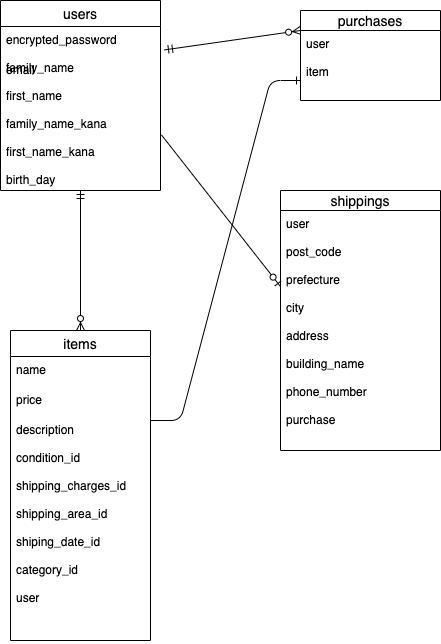

The diagram above was exported from draw.io. Its source (the exported page's mxGraphModel, read from the mxfile embedded in the PNG):
<mxGraphModel dx="364" dy="637" grid="1" gridSize="10" guides="1" tooltips="1" connect="1" arrows="1" fold="1" page="1" pageScale="1" pageWidth="850" pageHeight="1100" math="0" shadow="0">
  <root>
    <mxCell id="0" />
    <mxCell id="1" parent="0" />
    <mxCell id="2" value="purchases" style="swimlane;fontStyle=0;childLayout=stackLayout;horizontal=1;startSize=20;horizontalStack=0;resizeParent=1;resizeParentMax=0;resizeLast=0;collapsible=1;marginBottom=0;align=center;fontSize=14;" vertex="1" parent="1">
      <mxGeometry x="330" y="50" width="140" height="90" as="geometry" />
    </mxCell>
    <mxCell id="6" value="items" style="swimlane;fontStyle=0;childLayout=stackLayout;horizontal=1;startSize=26;horizontalStack=0;resizeParent=1;resizeParentMax=0;resizeLast=0;collapsible=1;marginBottom=0;align=center;fontSize=14;" vertex="1" parent="1">
      <mxGeometry x="40" y="370" width="140" height="310" as="geometry" />
    </mxCell>
    <mxCell id="7" value="name&#10;" style="text;strokeColor=none;fillColor=none;spacingLeft=4;spacingRight=4;overflow=hidden;rotatable=0;points=[[0,0.5],[1,0.5]];portConstraint=eastwest;fontSize=12;" vertex="1" parent="6">
      <mxGeometry y="26" width="140" height="30" as="geometry" />
    </mxCell>
    <mxCell id="8" value="price" style="text;strokeColor=none;fillColor=none;spacingLeft=4;spacingRight=4;overflow=hidden;rotatable=0;points=[[0,0.5],[1,0.5]];portConstraint=eastwest;fontSize=12;" vertex="1" parent="6">
      <mxGeometry y="56" width="140" height="30" as="geometry" />
    </mxCell>
    <mxCell id="9" value="description&#10;&#10;condition_id&#10;&#10;shipping_charges_id&#10;&#10;shipping_area_id&#10;&#10;shiping_date_id&#10;&#10;category_id&#10;&#10;user" style="text;strokeColor=none;fillColor=none;spacingLeft=4;spacingRight=4;overflow=hidden;rotatable=0;points=[[0,0.5],[1,0.5]];portConstraint=eastwest;fontSize=12;" vertex="1" parent="6">
      <mxGeometry y="86" width="140" height="224" as="geometry" />
    </mxCell>
    <object label="users" id="10">
      <mxCell style="swimlane;fontStyle=0;childLayout=stackLayout;horizontal=1;startSize=26;horizontalStack=0;resizeParent=1;resizeParentMax=0;resizeLast=0;collapsible=1;marginBottom=0;align=center;fontSize=14;" vertex="1" parent="1">
        <mxGeometry x="30" y="40" width="160" height="190" as="geometry" />
      </mxCell>
    </object>
    <mxCell id="13" value="encrypted_password&#10;&#10;family_name&#10;&#10;first_name&#10;&#10;family_name_kana&#10;&#10;first_name_kana&#10;&#10;birth_day" style="text;strokeColor=none;fillColor=none;spacingLeft=4;spacingRight=4;overflow=hidden;rotatable=0;points=[[0,0.5],[1,0.5]];portConstraint=eastwest;fontSize=12;" vertex="1" parent="10">
      <mxGeometry y="26" width="160" height="164" as="geometry" />
    </mxCell>
    <mxCell id="14" value="shippings" style="swimlane;fontStyle=0;childLayout=stackLayout;horizontal=1;startSize=20;horizontalStack=0;resizeParent=1;resizeParentMax=0;resizeLast=0;collapsible=1;marginBottom=0;align=center;fontSize=14;" vertex="1" parent="1">
      <mxGeometry x="310" y="230" width="160" height="260" as="geometry" />
    </mxCell>
    <mxCell id="15" value="user&#10;&#10;post_code&#10;&#10;prefecture&#10;&#10;city&#10;&#10;address&#10;&#10;building_name&#10;&#10;phone_number&#10;&#10;purchase" style="text;strokeColor=none;fillColor=none;spacingLeft=4;spacingRight=4;overflow=hidden;rotatable=0;points=[[0,0.5],[1,0.5]];portConstraint=eastwest;fontSize=12;" vertex="1" parent="14">
      <mxGeometry y="20" width="160" height="240" as="geometry" />
    </mxCell>
    <mxCell id="4" value="user&#10;&#10;item&#10;" style="text;strokeColor=none;fillColor=none;spacingLeft=4;spacingRight=4;overflow=hidden;rotatable=0;points=[[0,0.5],[1,0.5]];portConstraint=eastwest;fontSize=12;" vertex="1" parent="1">
      <mxGeometry x="330" y="70" width="140" height="80" as="geometry" />
    </mxCell>
    <mxCell id="12" value="email" style="text;strokeColor=none;fillColor=none;spacingLeft=4;spacingRight=4;overflow=hidden;rotatable=0;points=[[0,0.5],[1,0.5]];portConstraint=eastwest;fontSize=12;" vertex="1" parent="1">
      <mxGeometry x="30" y="96" width="160" height="30" as="geometry" />
    </mxCell>
    <mxCell id="30" value="" style="fontSize=12;html=1;endArrow=ERzeroToMany;startArrow=ERmandOne;exitX=1.025;exitY=0.78;exitDx=0;exitDy=0;exitPerimeter=0;" edge="1" parent="1">
      <mxGeometry width="100" height="100" relative="1" as="geometry">
        <mxPoint x="194" y="89.39999999999998" as="sourcePoint" />
        <mxPoint x="330" y="70" as="targetPoint" />
      </mxGeometry>
    </mxCell>
    <mxCell id="33" value="" style="fontSize=12;html=1;endArrow=ERzeroToMany;startArrow=ERmandOne;entryX=0.5;entryY=0;entryDx=0;entryDy=0;" edge="1" parent="1" source="13" target="6">
      <mxGeometry width="100" height="100" relative="1" as="geometry">
        <mxPoint x="110" y="270" as="sourcePoint" />
        <mxPoint x="280" y="300" as="targetPoint" />
      </mxGeometry>
    </mxCell>
    <mxCell id="35" value="" style="fontSize=12;html=1;endArrow=ERzeroToOne;endFill=1;exitX=1.006;exitY=0.661;exitDx=0;exitDy=0;exitPerimeter=0;entryX=0;entryY=0.317;entryDx=0;entryDy=0;entryPerimeter=0;" edge="1" parent="1" source="13" target="15">
      <mxGeometry width="100" height="100" relative="1" as="geometry">
        <mxPoint x="460" y="330" as="sourcePoint" />
        <mxPoint x="560" y="230" as="targetPoint" />
      </mxGeometry>
    </mxCell>
    <mxCell id="42" value="" style="edgeStyle=entityRelationEdgeStyle;fontSize=12;html=1;endArrow=ERone;endFill=1;exitX=1;exitY=0.018;exitDx=0;exitDy=0;exitPerimeter=0;entryX=0;entryY=0.625;entryDx=0;entryDy=0;entryPerimeter=0;" edge="1" parent="1" source="9" target="4">
      <mxGeometry width="100" height="100" relative="1" as="geometry">
        <mxPoint x="200" y="420" as="sourcePoint" />
        <mxPoint x="300" y="320" as="targetPoint" />
      </mxGeometry>
    </mxCell>
  </root>
</mxGraphModel>